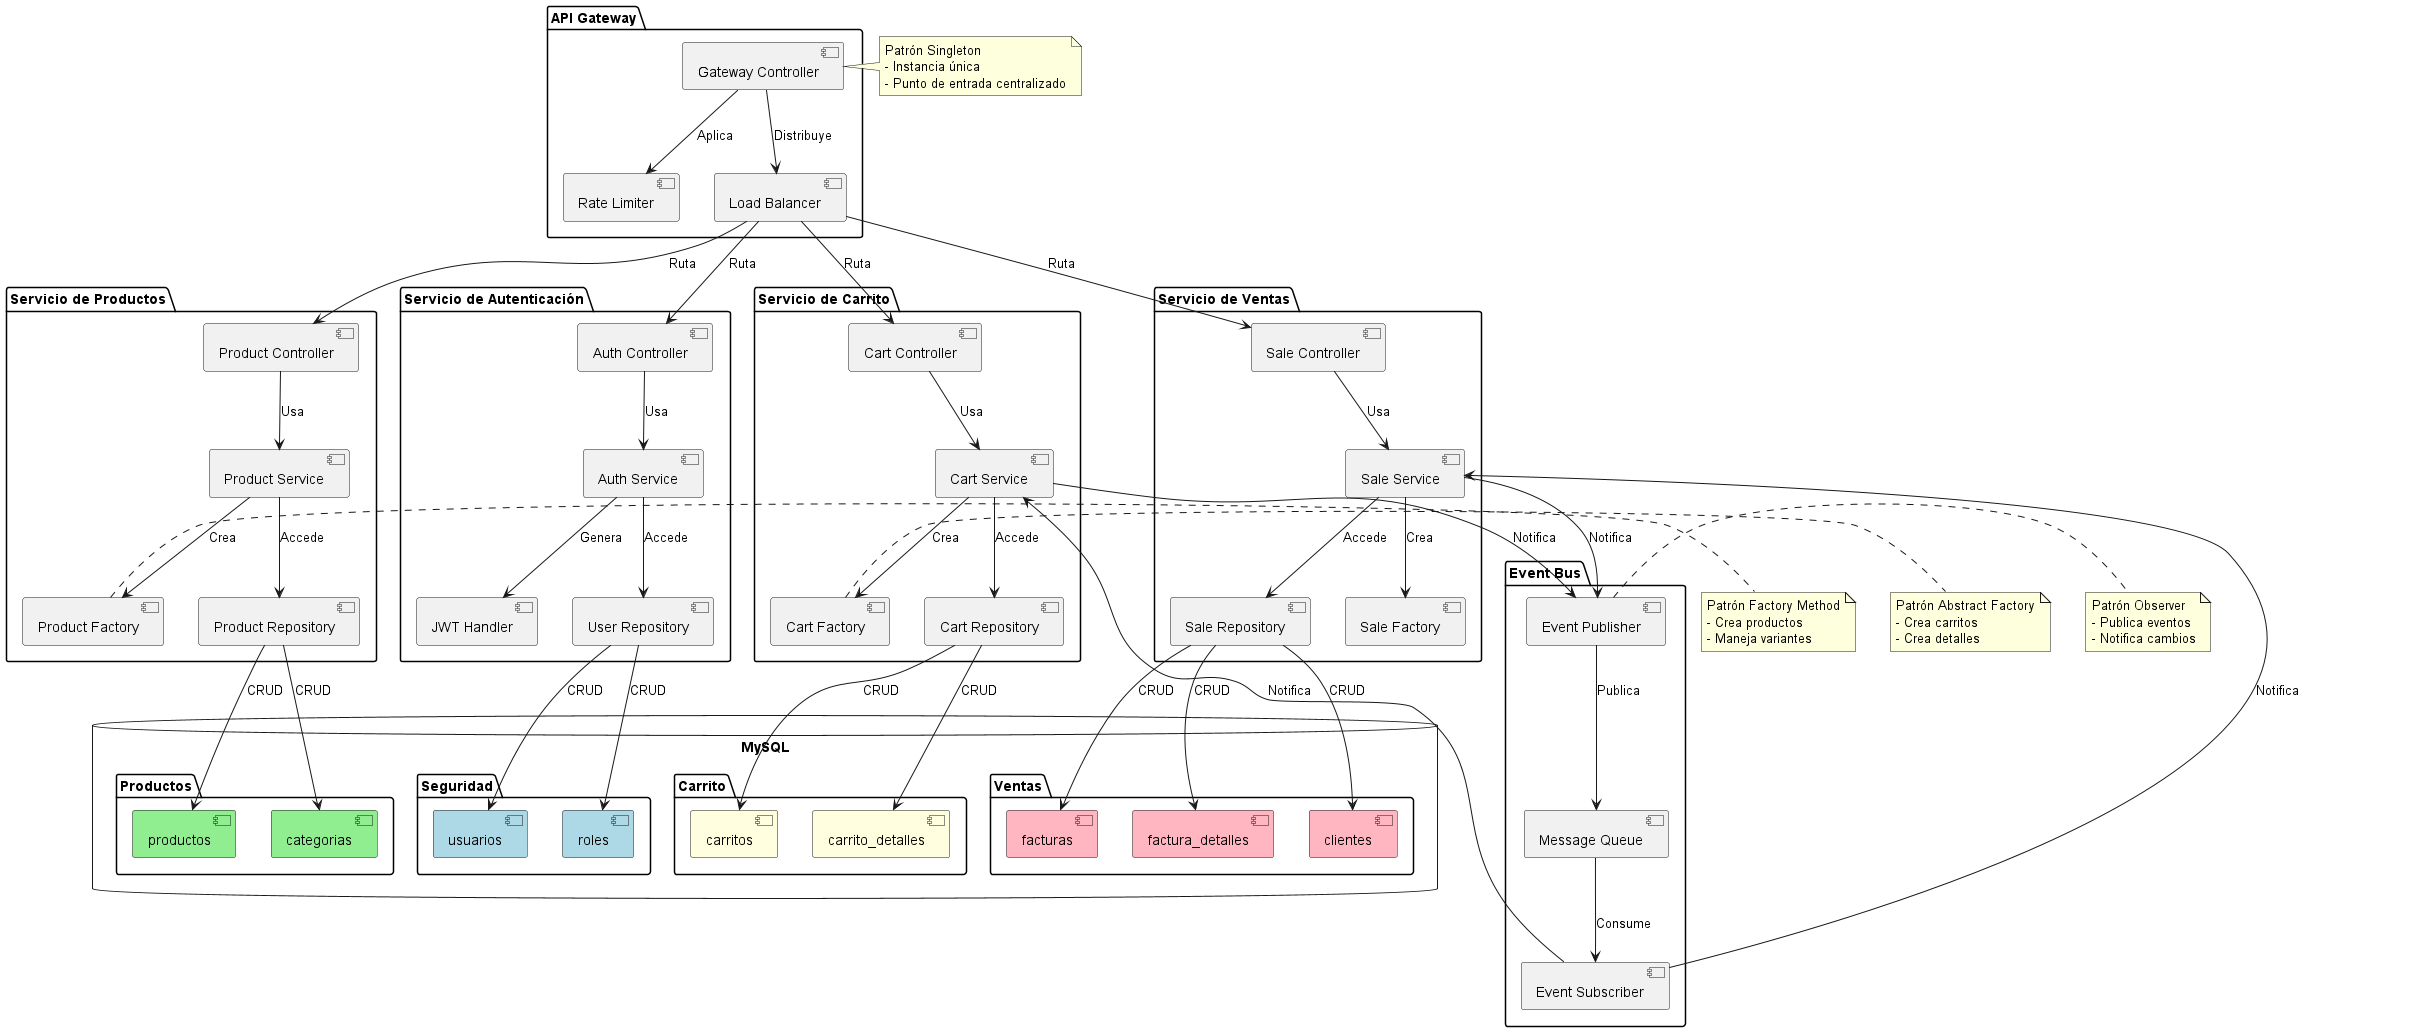

The diagram above was rendered by PlantUML. Its source (embedded in the PNG):
@startuml Componentes Sistema de Ventas - Microservicios

!define RECTANGLE class

package "API Gateway" {
    [Gateway Controller] as gateway
    [Rate Limiter] as rateLimiter
    [Load Balancer] as loadBalancer
}

package "Servicio de Autenticación" {
    [Auth Controller] as authController
    [Auth Service] as authService
    [JWT Handler] as jwtHandler
    [User Repository] as userRepo
}

package "Servicio de Productos" {
    [Product Controller] as productController
    [Product Service] as productService
    [Product Repository] as productRepo
    [Product Factory] as productFactory
}

package "Servicio de Carrito" {
    [Cart Controller] as cartController
    [Cart Service] as cartService
    [Cart Repository] as cartRepo
    [Cart Factory] as cartFactory
}

package "Servicio de Ventas" {
    [Sale Controller] as saleController
    [Sale Service] as saleService
    [Sale Repository] as saleRepo
    [Sale Factory] as saleFactory
}

package "Event Bus" {
    [Event Publisher] as eventPublisher
    [Event Subscriber] as eventSubscriber
    [Message Queue] as messageQueue
}

database "MySQL" {
    package "Seguridad" {
        [roles] as roles #lightblue
        [usuarios] as usuarios #lightblue
    }
    
    package "Productos" {
        [productos] as productos #lightgreen
        [categorias] as categorias #lightgreen
    }
    
    package "Carrito" {
        [carritos] as carritos #lightyellow
        [carrito_detalles] as carritoDetalles #lightyellow
    }
    
    package "Ventas" {
        [facturas] as facturas #lightpink
        [factura_detalles] as facturaDetalles #lightpink
        [clientes] as clientes #lightpink
    }
}

' Conexiones API Gateway
gateway --> rateLimiter : Aplica
gateway --> loadBalancer : Distribuye
loadBalancer --> authController : Ruta
loadBalancer --> productController : Ruta
loadBalancer --> cartController : Ruta
loadBalancer --> saleController : Ruta

' Conexiones Servicio de Autenticación
authController --> authService : Usa
authService --> jwtHandler : Genera
authService --> userRepo : Accede
userRepo --> roles : CRUD
userRepo --> usuarios : CRUD

' Conexiones Servicio de Productos
productController --> productService : Usa
productService --> productFactory : Crea
productService --> productRepo : Accede
productRepo --> productos : CRUD
productRepo --> categorias : CRUD

' Conexiones Servicio de Carrito
cartController --> cartService : Usa
cartService --> cartFactory : Crea
cartService --> cartRepo : Accede
cartService --> eventPublisher : Notifica
cartRepo --> carritos : CRUD
cartRepo --> carritoDetalles : CRUD

' Conexiones Servicio de Ventas
saleController --> saleService : Usa
saleService --> saleFactory : Crea
saleService --> saleRepo : Accede
saleService --> eventPublisher : Notifica
saleRepo --> facturas : CRUD
saleRepo --> facturaDetalles : CRUD
saleRepo --> clientes : CRUD

' Conexiones Event Bus
eventPublisher --> messageQueue : Publica
messageQueue --> eventSubscriber : Consume
eventSubscriber --> saleService : Notifica
eventSubscriber --> cartService : Notifica

note right of gateway
  Patrón Singleton
  - Instancia única
  - Punto de entrada centralizado
end note

note right of productFactory
  Patrón Factory Method
  - Crea productos
  - Maneja variantes
end note

note right of cartFactory
  Patrón Abstract Factory
  - Crea carritos
  - Crea detalles
end note

note right of eventPublisher
  Patrón Observer
  - Publica eventos
  - Notifica cambios
end note

@enduml